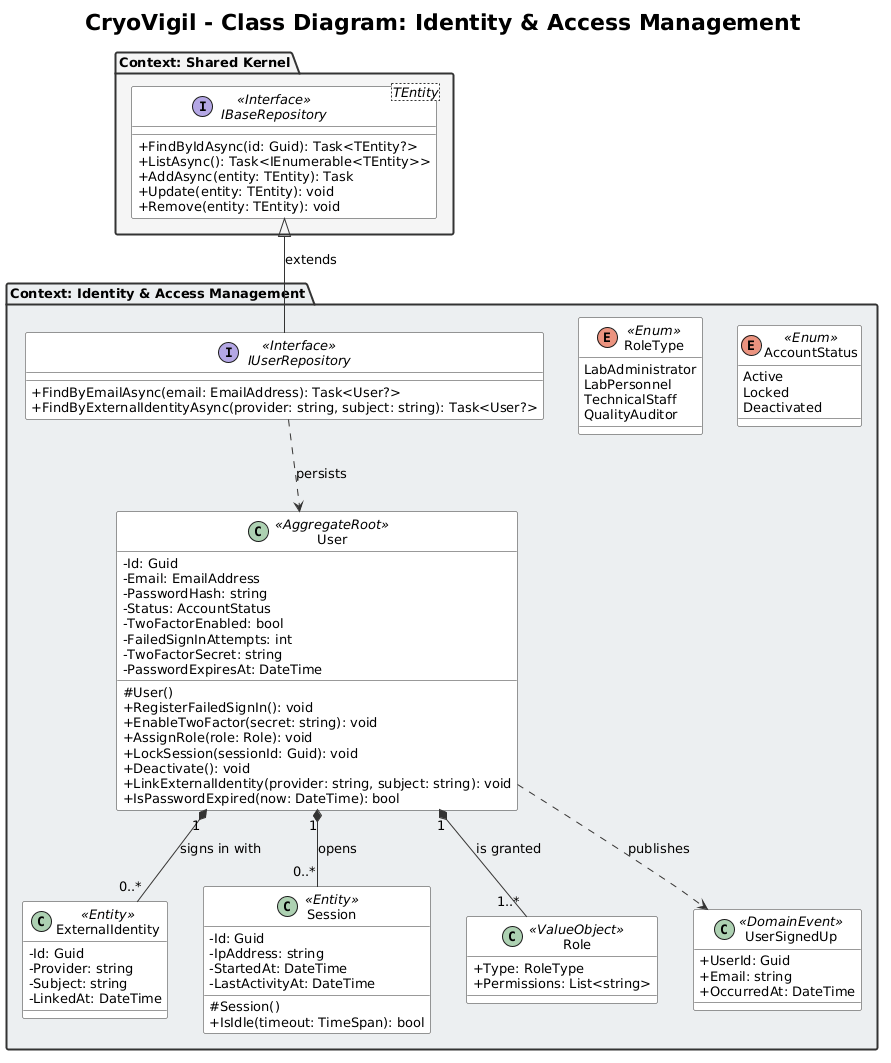

The diagram above was rendered by PlantUML. Its source (embedded in the PNG):
@startuml class-diagram-1
title CryoVigil - Class Diagram: Identity & Access Management
scale max 4000 width

skinparam classAttributeIconSize 0
skinparam shadowing false
skinparam roundCorner 4
skinparam defaultFontSize 13
skinparam titleFontSize 22
skinparam class {
  BackgroundColor White
  BorderColor #333333
  ArrowColor #333333
}
skinparam package {
  BorderColor #333333
  BorderThickness 2
  FontStyle bold
}

package "Context: Identity & Access Management" #ECEFF1 {
  class User <<AggregateRoot>> {
    -Id: Guid
    -Email: EmailAddress
    -PasswordHash: string
    -Status: AccountStatus
    -TwoFactorEnabled: bool
    -FailedSignInAttempts: int
    -TwoFactorSecret: string
    -PasswordExpiresAt: DateTime
    #User()
    +RegisterFailedSignIn(): void
    +EnableTwoFactor(secret: string): void
    +AssignRole(role: Role): void
    +LockSession(sessionId: Guid): void
    +Deactivate(): void
    +LinkExternalIdentity(provider: string, subject: string): void
    +IsPasswordExpired(now: DateTime): bool
  }
  class ExternalIdentity <<Entity>> {
    -Id: Guid
    -Provider: string
    -Subject: string
    -LinkedAt: DateTime
  }
  class Session <<Entity>> {
    -Id: Guid
    -IpAddress: string
    -StartedAt: DateTime
    -LastActivityAt: DateTime
    #Session()
    +IsIdle(timeout: TimeSpan): bool
  }
  class Role <<ValueObject>> {
    +Type: RoleType
    +Permissions: List<string>
  }
  enum AccountStatus <<Enum>> {
    Active
    Locked
    Deactivated
  }
  enum RoleType <<Enum>> {
    LabAdministrator
    LabPersonnel
    TechnicalStaff
    QualityAuditor
  }
  class UserSignedUp <<DomainEvent>> {
    +UserId: Guid
    +Email: string
    +OccurredAt: DateTime
  }
  interface IUserRepository <<Interface>> {
    +FindByEmailAsync(email: EmailAddress): Task<User?>
    +FindByExternalIdentityAsync(provider: string, subject: string): Task<User?>
  }
}
package "Context: Shared Kernel" #F5F5F5 {
  interface "IBaseRepository<TEntity>" as IBaseRepository <<Interface>> {
    +FindByIdAsync(id: Guid): Task<TEntity?>
    +ListAsync(): Task<IEnumerable<TEntity>>
    +AddAsync(entity: TEntity): Task
    +Update(entity: TEntity): void
    +Remove(entity: TEntity): void
  }
}

User "1" *-- "0..*" Session : opens
User "1" *-- "1..*" Role : is granted
User "1" *-- "0..*" ExternalIdentity : signs in with
User ..> UserSignedUp : publishes
IBaseRepository <|-- IUserRepository : extends
IUserRepository ..> User : persists
@enduml